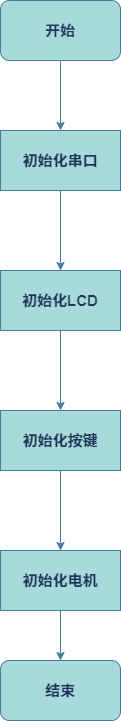

The diagram above was exported from draw.io. Its source (the exported page's mxGraphModel, read from the mxfile embedded in the PNG):
<mxGraphModel dx="1036" dy="654" grid="1" gridSize="10" guides="1" tooltips="1" connect="1" arrows="1" fold="1" page="1" pageScale="1" pageWidth="827" pageHeight="1169" math="0" shadow="0">
  <root>
    <mxCell id="WIyWlLk6GJQsqaUBKTNV-0" />
    <mxCell id="WIyWlLk6GJQsqaUBKTNV-1" parent="WIyWlLk6GJQsqaUBKTNV-0" />
    <mxCell id="uGW19nZUluVYubMMo392-6" value="" style="edgeStyle=orthogonalEdgeStyle;rounded=0;orthogonalLoop=1;jettySize=auto;html=1;labelBackgroundColor=none;strokeColor=#457B9D;fontColor=default;fontSize=15;fontStyle=1" parent="WIyWlLk6GJQsqaUBKTNV-1" source="uGW19nZUluVYubMMo392-0" target="uGW19nZUluVYubMMo392-5" edge="1">
      <mxGeometry relative="1" as="geometry" />
    </mxCell>
    <mxCell id="uGW19nZUluVYubMMo392-0" value="开始" style="rounded=1;whiteSpace=wrap;html=1;labelBackgroundColor=none;fillColor=#A8DADC;strokeColor=#457B9D;fontColor=#1D3557;fontSize=15;fontStyle=1" parent="WIyWlLk6GJQsqaUBKTNV-1" vertex="1">
      <mxGeometry x="340" y="30" width="120" height="60" as="geometry" />
    </mxCell>
    <mxCell id="uGW19nZUluVYubMMo392-8" value="" style="edgeStyle=orthogonalEdgeStyle;rounded=0;orthogonalLoop=1;jettySize=auto;html=1;labelBackgroundColor=none;strokeColor=#457B9D;fontColor=default;fontSize=15;fontStyle=1" parent="WIyWlLk6GJQsqaUBKTNV-1" source="uGW19nZUluVYubMMo392-5" target="uGW19nZUluVYubMMo392-7" edge="1">
      <mxGeometry relative="1" as="geometry" />
    </mxCell>
    <mxCell id="uGW19nZUluVYubMMo392-5" value="初始化串口" style="rounded=0;whiteSpace=wrap;html=1;labelBackgroundColor=none;fillColor=#A8DADC;strokeColor=#457B9D;fontColor=#1D3557;fontSize=15;fontStyle=1" parent="WIyWlLk6GJQsqaUBKTNV-1" vertex="1">
      <mxGeometry x="340" y="160" width="120" height="60" as="geometry" />
    </mxCell>
    <mxCell id="uGW19nZUluVYubMMo392-10" value="" style="edgeStyle=orthogonalEdgeStyle;rounded=0;orthogonalLoop=1;jettySize=auto;html=1;labelBackgroundColor=none;strokeColor=#457B9D;fontColor=default;fontSize=15;fontStyle=1" parent="WIyWlLk6GJQsqaUBKTNV-1" source="uGW19nZUluVYubMMo392-7" target="uGW19nZUluVYubMMo392-9" edge="1">
      <mxGeometry relative="1" as="geometry" />
    </mxCell>
    <mxCell id="uGW19nZUluVYubMMo392-7" value="初始化LCD" style="whiteSpace=wrap;html=1;rounded=0;labelBackgroundColor=none;fillColor=#A8DADC;strokeColor=#457B9D;fontColor=#1D3557;fontSize=15;fontStyle=1" parent="WIyWlLk6GJQsqaUBKTNV-1" vertex="1">
      <mxGeometry x="340" y="300" width="120" height="60" as="geometry" />
    </mxCell>
    <mxCell id="uGW19nZUluVYubMMo392-12" value="" style="edgeStyle=orthogonalEdgeStyle;rounded=0;orthogonalLoop=1;jettySize=auto;html=1;labelBackgroundColor=none;strokeColor=#457B9D;fontColor=default;fontSize=15;fontStyle=1" parent="WIyWlLk6GJQsqaUBKTNV-1" source="uGW19nZUluVYubMMo392-9" target="uGW19nZUluVYubMMo392-11" edge="1">
      <mxGeometry relative="1" as="geometry" />
    </mxCell>
    <mxCell id="uGW19nZUluVYubMMo392-9" value="初始化按键" style="whiteSpace=wrap;html=1;rounded=0;labelBackgroundColor=none;fillColor=#A8DADC;strokeColor=#457B9D;fontColor=#1D3557;fontSize=15;fontStyle=1" parent="WIyWlLk6GJQsqaUBKTNV-1" vertex="1">
      <mxGeometry x="340" y="440" width="120" height="60" as="geometry" />
    </mxCell>
    <mxCell id="uGW19nZUluVYubMMo392-14" value="" style="edgeStyle=orthogonalEdgeStyle;rounded=0;orthogonalLoop=1;jettySize=auto;html=1;labelBackgroundColor=none;strokeColor=#457B9D;fontColor=default;fontSize=15;fontStyle=1" parent="WIyWlLk6GJQsqaUBKTNV-1" source="uGW19nZUluVYubMMo392-11" target="uGW19nZUluVYubMMo392-13" edge="1">
      <mxGeometry relative="1" as="geometry" />
    </mxCell>
    <mxCell id="uGW19nZUluVYubMMo392-11" value="初始化电机" style="whiteSpace=wrap;html=1;rounded=0;labelBackgroundColor=none;fillColor=#A8DADC;strokeColor=#457B9D;fontColor=#1D3557;fontSize=15;fontStyle=1" parent="WIyWlLk6GJQsqaUBKTNV-1" vertex="1">
      <mxGeometry x="340" y="580" width="120" height="60" as="geometry" />
    </mxCell>
    <mxCell id="uGW19nZUluVYubMMo392-13" value="结束" style="rounded=1;whiteSpace=wrap;html=1;labelBackgroundColor=none;fillColor=#A8DADC;strokeColor=#457B9D;fontColor=#1D3557;fontSize=15;fontStyle=1" parent="WIyWlLk6GJQsqaUBKTNV-1" vertex="1">
      <mxGeometry x="340" y="690" width="120" height="60" as="geometry" />
    </mxCell>
  </root>
</mxGraphModel>